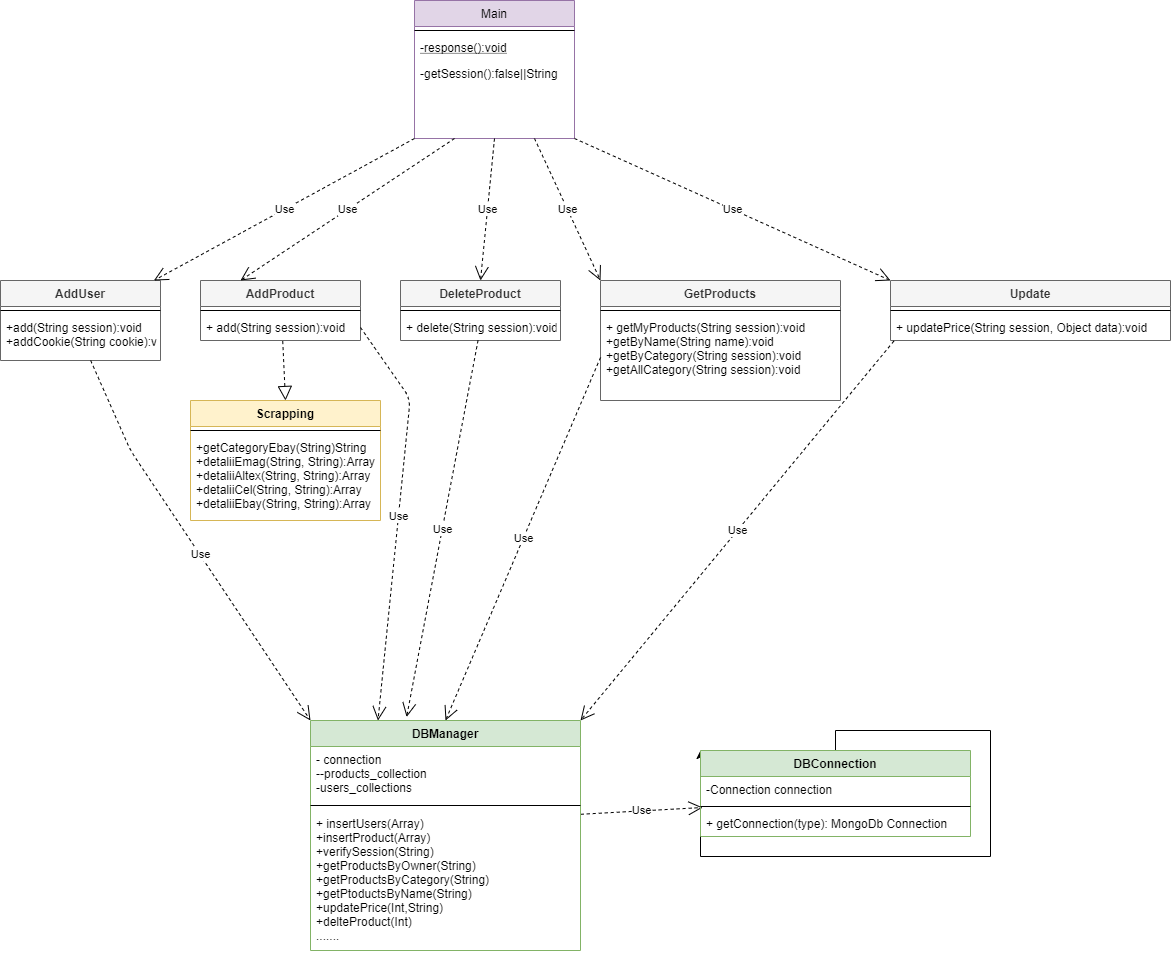

The diagram above was exported from draw.io. Its source (the exported page's mxGraphModel, read from the mxfile embedded in the PNG):
<mxGraphModel dx="1865" dy="548" grid="1" gridSize="10" guides="1" tooltips="1" connect="1" arrows="1" fold="1" page="1" pageScale="1" pageWidth="827" pageHeight="1169" math="0" shadow="0">
  <root>
    <mxCell id="WIyWlLk6GJQsqaUBKTNV-0" />
    <mxCell id="WIyWlLk6GJQsqaUBKTNV-1" parent="WIyWlLk6GJQsqaUBKTNV-0" />
    <mxCell id="zkfFHV4jXpPFQw0GAbJ--6" value="Main" style="swimlane;fontStyle=0;align=center;verticalAlign=top;childLayout=stackLayout;horizontal=1;startSize=26;horizontalStack=0;resizeParent=1;resizeLast=0;collapsible=1;marginBottom=0;rounded=0;shadow=0;strokeWidth=1;fillColor=#e1d5e7;strokeColor=#9673a6;" parent="WIyWlLk6GJQsqaUBKTNV-1" vertex="1">
      <mxGeometry x="334" y="200" width="160" height="138" as="geometry">
        <mxRectangle x="130" y="380" width="160" height="26" as="alternateBounds" />
      </mxGeometry>
    </mxCell>
    <mxCell id="zkfFHV4jXpPFQw0GAbJ--9" value="" style="line;html=1;strokeWidth=1;align=left;verticalAlign=middle;spacingTop=-1;spacingLeft=3;spacingRight=3;rotatable=0;labelPosition=right;points=[];portConstraint=eastwest;" parent="zkfFHV4jXpPFQw0GAbJ--6" vertex="1">
      <mxGeometry y="26" width="160" height="8" as="geometry" />
    </mxCell>
    <mxCell id="zkfFHV4jXpPFQw0GAbJ--10" value="-response():void" style="text;align=left;verticalAlign=top;spacingLeft=4;spacingRight=4;overflow=hidden;rotatable=0;points=[[0,0.5],[1,0.5]];portConstraint=eastwest;fontStyle=4" parent="zkfFHV4jXpPFQw0GAbJ--6" vertex="1">
      <mxGeometry y="34" width="160" height="26" as="geometry" />
    </mxCell>
    <mxCell id="zkfFHV4jXpPFQw0GAbJ--11" value="-getSession():false||String" style="text;align=left;verticalAlign=top;spacingLeft=4;spacingRight=4;overflow=hidden;rotatable=0;points=[[0,0.5],[1,0.5]];portConstraint=eastwest;" parent="zkfFHV4jXpPFQw0GAbJ--6" vertex="1">
      <mxGeometry y="60" width="160" height="26" as="geometry" />
    </mxCell>
    <mxCell id="SCeG__MWjUjL9xNQfN8R-14" value="Update" style="swimlane;fontStyle=1;align=center;verticalAlign=top;childLayout=stackLayout;horizontal=1;startSize=26;horizontalStack=0;resizeParent=1;resizeParentMax=0;resizeLast=0;collapsible=1;marginBottom=0;fillColor=#f5f5f5;strokeColor=#666666;fontColor=#333333;" vertex="1" parent="WIyWlLk6GJQsqaUBKTNV-1">
      <mxGeometry x="810" y="480" width="280" height="60" as="geometry" />
    </mxCell>
    <mxCell id="SCeG__MWjUjL9xNQfN8R-15" value="" style="line;strokeWidth=1;fillColor=none;align=left;verticalAlign=middle;spacingTop=-1;spacingLeft=3;spacingRight=3;rotatable=0;labelPosition=right;points=[];portConstraint=eastwest;" vertex="1" parent="SCeG__MWjUjL9xNQfN8R-14">
      <mxGeometry y="26" width="280" height="8" as="geometry" />
    </mxCell>
    <mxCell id="SCeG__MWjUjL9xNQfN8R-16" value="+ updatePrice(String session, Object data):void" style="text;strokeColor=none;fillColor=none;align=left;verticalAlign=top;spacingLeft=4;spacingRight=4;overflow=hidden;rotatable=0;points=[[0,0.5],[1,0.5]];portConstraint=eastwest;" vertex="1" parent="SCeG__MWjUjL9xNQfN8R-14">
      <mxGeometry y="34" width="280" height="26" as="geometry" />
    </mxCell>
    <mxCell id="SCeG__MWjUjL9xNQfN8R-7" value="GetProducts" style="swimlane;fontStyle=1;align=center;verticalAlign=top;childLayout=stackLayout;horizontal=1;startSize=26;horizontalStack=0;resizeParent=1;resizeParentMax=0;resizeLast=0;collapsible=1;marginBottom=0;fillColor=#f5f5f5;strokeColor=#666666;fontColor=#333333;" vertex="1" parent="WIyWlLk6GJQsqaUBKTNV-1">
      <mxGeometry x="520" y="480" width="240" height="120" as="geometry" />
    </mxCell>
    <mxCell id="SCeG__MWjUjL9xNQfN8R-8" value="" style="line;strokeWidth=1;fillColor=none;align=left;verticalAlign=middle;spacingTop=-1;spacingLeft=3;spacingRight=3;rotatable=0;labelPosition=right;points=[];portConstraint=eastwest;" vertex="1" parent="SCeG__MWjUjL9xNQfN8R-7">
      <mxGeometry y="26" width="240" height="8" as="geometry" />
    </mxCell>
    <mxCell id="SCeG__MWjUjL9xNQfN8R-9" value="+ getMyProducts(String session):void&#10;+getByName(String name):void&#10;+getByCategory(String session):void&#10;+getAllCategory(String session):void" style="text;strokeColor=none;fillColor=none;align=left;verticalAlign=top;spacingLeft=4;spacingRight=4;overflow=hidden;rotatable=0;points=[[0,0.5],[1,0.5]];portConstraint=eastwest;" vertex="1" parent="SCeG__MWjUjL9xNQfN8R-7">
      <mxGeometry y="34" width="240" height="86" as="geometry" />
    </mxCell>
    <mxCell id="SCeG__MWjUjL9xNQfN8R-0" value="DeleteProduct" style="swimlane;fontStyle=1;align=center;verticalAlign=top;childLayout=stackLayout;horizontal=1;startSize=26;horizontalStack=0;resizeParent=1;resizeParentMax=0;resizeLast=0;collapsible=1;marginBottom=0;fillColor=#f5f5f5;strokeColor=#666666;fontColor=#333333;" vertex="1" parent="WIyWlLk6GJQsqaUBKTNV-1">
      <mxGeometry x="320" y="480" width="160" height="60" as="geometry" />
    </mxCell>
    <mxCell id="SCeG__MWjUjL9xNQfN8R-2" value="" style="line;strokeWidth=1;fillColor=none;align=left;verticalAlign=middle;spacingTop=-1;spacingLeft=3;spacingRight=3;rotatable=0;labelPosition=right;points=[];portConstraint=eastwest;" vertex="1" parent="SCeG__MWjUjL9xNQfN8R-0">
      <mxGeometry y="26" width="160" height="8" as="geometry" />
    </mxCell>
    <mxCell id="SCeG__MWjUjL9xNQfN8R-3" value="+ delete(String session):void" style="text;strokeColor=none;fillColor=none;align=left;verticalAlign=top;spacingLeft=4;spacingRight=4;overflow=hidden;rotatable=0;points=[[0,0.5],[1,0.5]];portConstraint=eastwest;" vertex="1" parent="SCeG__MWjUjL9xNQfN8R-0">
      <mxGeometry y="34" width="160" height="26" as="geometry" />
    </mxCell>
    <mxCell id="SCeG__MWjUjL9xNQfN8R-4" value="AddProduct" style="swimlane;fontStyle=1;align=center;verticalAlign=top;childLayout=stackLayout;horizontal=1;startSize=26;horizontalStack=0;resizeParent=1;resizeParentMax=0;resizeLast=0;collapsible=1;marginBottom=0;fillColor=#f5f5f5;strokeColor=#666666;fontColor=#333333;" vertex="1" parent="WIyWlLk6GJQsqaUBKTNV-1">
      <mxGeometry x="120" y="480" width="160" height="60" as="geometry" />
    </mxCell>
    <mxCell id="SCeG__MWjUjL9xNQfN8R-5" value="" style="line;strokeWidth=1;fillColor=none;align=left;verticalAlign=middle;spacingTop=-1;spacingLeft=3;spacingRight=3;rotatable=0;labelPosition=right;points=[];portConstraint=eastwest;" vertex="1" parent="SCeG__MWjUjL9xNQfN8R-4">
      <mxGeometry y="26" width="160" height="8" as="geometry" />
    </mxCell>
    <mxCell id="SCeG__MWjUjL9xNQfN8R-6" value="+ add(String session):void" style="text;strokeColor=none;fillColor=none;align=left;verticalAlign=top;spacingLeft=4;spacingRight=4;overflow=hidden;rotatable=0;points=[[0,0.5],[1,0.5]];portConstraint=eastwest;" vertex="1" parent="SCeG__MWjUjL9xNQfN8R-4">
      <mxGeometry y="34" width="160" height="26" as="geometry" />
    </mxCell>
    <mxCell id="SCeG__MWjUjL9xNQfN8R-11" value="AddUser" style="swimlane;fontStyle=1;align=center;verticalAlign=top;childLayout=stackLayout;horizontal=1;startSize=26;horizontalStack=0;resizeParent=1;resizeParentMax=0;resizeLast=0;collapsible=1;marginBottom=0;fillColor=#f5f5f5;strokeColor=#666666;fontColor=#333333;" vertex="1" parent="WIyWlLk6GJQsqaUBKTNV-1">
      <mxGeometry x="-80" y="480" width="160" height="80" as="geometry" />
    </mxCell>
    <mxCell id="SCeG__MWjUjL9xNQfN8R-12" value="" style="line;strokeWidth=1;fillColor=none;align=left;verticalAlign=middle;spacingTop=-1;spacingLeft=3;spacingRight=3;rotatable=0;labelPosition=right;points=[];portConstraint=eastwest;" vertex="1" parent="SCeG__MWjUjL9xNQfN8R-11">
      <mxGeometry y="26" width="160" height="8" as="geometry" />
    </mxCell>
    <mxCell id="SCeG__MWjUjL9xNQfN8R-13" value="+add(String session):void&#10;+addCookie(String cookie):void" style="text;strokeColor=none;fillColor=none;align=left;verticalAlign=top;spacingLeft=4;spacingRight=4;overflow=hidden;rotatable=0;points=[[0,0.5],[1,0.5]];portConstraint=eastwest;" vertex="1" parent="SCeG__MWjUjL9xNQfN8R-11">
      <mxGeometry y="34" width="160" height="46" as="geometry" />
    </mxCell>
    <mxCell id="SCeG__MWjUjL9xNQfN8R-36" style="edgeStyle=orthogonalEdgeStyle;rounded=0;orthogonalLoop=1;jettySize=auto;html=1;entryX=0;entryY=0;entryDx=0;entryDy=0;" edge="1" parent="WIyWlLk6GJQsqaUBKTNV-1" source="SCeG__MWjUjL9xNQfN8R-24" target="SCeG__MWjUjL9xNQfN8R-24">
      <mxGeometry relative="1" as="geometry">
        <mxPoint x="780" y="800" as="targetPoint" />
      </mxGeometry>
    </mxCell>
    <mxCell id="SCeG__MWjUjL9xNQfN8R-37" value="Use" style="endArrow=open;endSize=12;dashed=1;html=1;exitX=1.001;exitY=0.027;exitDx=0;exitDy=0;exitPerimeter=0;entryX=0.008;entryY=-0.115;entryDx=0;entryDy=0;entryPerimeter=0;" edge="1" parent="WIyWlLk6GJQsqaUBKTNV-1" source="SCeG__MWjUjL9xNQfN8R-31" target="SCeG__MWjUjL9xNQfN8R-27">
      <mxGeometry width="160" relative="1" as="geometry">
        <mxPoint x="600" y="830" as="sourcePoint" />
        <mxPoint x="760" y="830" as="targetPoint" />
      </mxGeometry>
    </mxCell>
    <mxCell id="SCeG__MWjUjL9xNQfN8R-38" value="Use" style="endArrow=open;endSize=12;dashed=1;html=1;exitX=0.429;exitY=0.996;exitDx=0;exitDy=0;exitPerimeter=0;entryX=0;entryY=0;entryDx=0;entryDy=0;" edge="1" parent="WIyWlLk6GJQsqaUBKTNV-1" source="SCeG__MWjUjL9xNQfN8R-13" target="SCeG__MWjUjL9xNQfN8R-28">
      <mxGeometry x="0.0574" y="1" width="160" relative="1" as="geometry">
        <mxPoint x="-10" y="561.78" as="sourcePoint" />
        <mxPoint x="159.73000000000002" y="560" as="targetPoint" />
        <Array as="points">
          <mxPoint x="50" y="650" />
        </Array>
        <mxPoint as="offset" />
      </mxGeometry>
    </mxCell>
    <mxCell id="SCeG__MWjUjL9xNQfN8R-40" value="Use" style="endArrow=open;endSize=12;dashed=1;html=1;exitX=1;exitY=0.5;exitDx=0;exitDy=0;entryX=0.25;entryY=0;entryDx=0;entryDy=0;" edge="1" parent="WIyWlLk6GJQsqaUBKTNV-1" source="SCeG__MWjUjL9xNQfN8R-6" target="SCeG__MWjUjL9xNQfN8R-28">
      <mxGeometry width="160" relative="1" as="geometry">
        <mxPoint x="200" y="600" as="sourcePoint" />
        <mxPoint x="369.73" y="598.22" as="targetPoint" />
        <Array as="points">
          <mxPoint x="329.73" y="598.22" />
        </Array>
      </mxGeometry>
    </mxCell>
    <mxCell id="SCeG__MWjUjL9xNQfN8R-41" value="Use" style="endArrow=open;endSize=12;dashed=1;html=1;entryX=0.356;entryY=-0.015;entryDx=0;entryDy=0;entryPerimeter=0;" edge="1" parent="WIyWlLk6GJQsqaUBKTNV-1" source="SCeG__MWjUjL9xNQfN8R-3" target="SCeG__MWjUjL9xNQfN8R-28">
      <mxGeometry width="160" relative="1" as="geometry">
        <mxPoint x="290" y="537" as="sourcePoint" />
        <mxPoint x="410" y="730" as="targetPoint" />
        <Array as="points" />
      </mxGeometry>
    </mxCell>
    <mxCell id="SCeG__MWjUjL9xNQfN8R-42" value="Use" style="endArrow=open;endSize=12;dashed=1;html=1;exitX=0;exitY=0.5;exitDx=0;exitDy=0;entryX=0.5;entryY=0;entryDx=0;entryDy=0;" edge="1" parent="WIyWlLk6GJQsqaUBKTNV-1" source="SCeG__MWjUjL9xNQfN8R-9" target="SCeG__MWjUjL9xNQfN8R-28">
      <mxGeometry width="160" relative="1" as="geometry">
        <mxPoint x="300" y="547" as="sourcePoint" />
        <mxPoint x="407.5" y="758" as="targetPoint" />
        <Array as="points" />
      </mxGeometry>
    </mxCell>
    <mxCell id="SCeG__MWjUjL9xNQfN8R-43" value="Use" style="endArrow=open;endSize=12;dashed=1;html=1;exitX=0.012;exitY=1.023;exitDx=0;exitDy=0;exitPerimeter=0;entryX=1;entryY=0;entryDx=0;entryDy=0;" edge="1" parent="WIyWlLk6GJQsqaUBKTNV-1" source="SCeG__MWjUjL9xNQfN8R-16" target="SCeG__MWjUjL9xNQfN8R-28">
      <mxGeometry width="160" relative="1" as="geometry">
        <mxPoint x="815" y="584" as="sourcePoint" />
        <mxPoint x="975" y="584" as="targetPoint" />
      </mxGeometry>
    </mxCell>
    <mxCell id="SCeG__MWjUjL9xNQfN8R-33" value="Scrapping" style="swimlane;fontStyle=1;align=center;verticalAlign=top;childLayout=stackLayout;horizontal=1;startSize=26;horizontalStack=0;resizeParent=1;resizeParentMax=0;resizeLast=0;collapsible=1;marginBottom=0;fillColor=#fff2cc;strokeColor=#d6b656;" vertex="1" parent="WIyWlLk6GJQsqaUBKTNV-1">
      <mxGeometry x="110" y="600" width="190" height="120" as="geometry" />
    </mxCell>
    <mxCell id="SCeG__MWjUjL9xNQfN8R-34" value="" style="line;strokeWidth=1;fillColor=none;align=left;verticalAlign=middle;spacingTop=-1;spacingLeft=3;spacingRight=3;rotatable=0;labelPosition=right;points=[];portConstraint=eastwest;" vertex="1" parent="SCeG__MWjUjL9xNQfN8R-33">
      <mxGeometry y="26" width="190" height="8" as="geometry" />
    </mxCell>
    <mxCell id="SCeG__MWjUjL9xNQfN8R-35" value="+getCategoryEbay(String)String&#10;+detaliiEmag(String, String):Array&#10;+detaliiAltex(String, String):Array&#10;+detaliiCel(String, String):Array&#10;+detaliiEbay(String, String):Array&#10;" style="text;strokeColor=none;fillColor=none;align=left;verticalAlign=top;spacingLeft=4;spacingRight=4;overflow=hidden;rotatable=0;points=[[0,0.5],[1,0.5]];portConstraint=eastwest;" vertex="1" parent="SCeG__MWjUjL9xNQfN8R-33">
      <mxGeometry y="34" width="190" height="86" as="geometry" />
    </mxCell>
    <mxCell id="SCeG__MWjUjL9xNQfN8R-28" value="DBManager" style="swimlane;fontStyle=1;align=center;verticalAlign=top;childLayout=stackLayout;horizontal=1;startSize=26;horizontalStack=0;resizeParent=1;resizeParentMax=0;resizeLast=0;collapsible=1;marginBottom=0;fillColor=#d5e8d4;strokeColor=#82b366;" vertex="1" parent="WIyWlLk6GJQsqaUBKTNV-1">
      <mxGeometry x="230" y="920" width="270" height="230" as="geometry" />
    </mxCell>
    <mxCell id="SCeG__MWjUjL9xNQfN8R-29" value="- connection&#10;--products_collection&#10;-users_collections" style="text;strokeColor=none;fillColor=none;align=left;verticalAlign=top;spacingLeft=4;spacingRight=4;overflow=hidden;rotatable=0;points=[[0,0.5],[1,0.5]];portConstraint=eastwest;" vertex="1" parent="SCeG__MWjUjL9xNQfN8R-28">
      <mxGeometry y="26" width="270" height="54" as="geometry" />
    </mxCell>
    <mxCell id="SCeG__MWjUjL9xNQfN8R-30" value="" style="line;strokeWidth=1;fillColor=none;align=left;verticalAlign=middle;spacingTop=-1;spacingLeft=3;spacingRight=3;rotatable=0;labelPosition=right;points=[];portConstraint=eastwest;" vertex="1" parent="SCeG__MWjUjL9xNQfN8R-28">
      <mxGeometry y="80" width="270" height="10" as="geometry" />
    </mxCell>
    <mxCell id="SCeG__MWjUjL9xNQfN8R-31" value="+ insertUsers(Array)&#10;+insertProduct(Array)&#10;+verifySession(String)&#10;+getProductsByOwner(String)&#10;+getProductsByCategory(String)&#10;+getPtoductsByName(String)&#10;+updatePrice(Int,String)&#10;+delteProduct(Int)&#10;......." style="text;strokeColor=none;fillColor=none;align=left;verticalAlign=top;spacingLeft=4;spacingRight=4;overflow=hidden;rotatable=0;points=[[0,0.5],[1,0.5]];portConstraint=eastwest;" vertex="1" parent="SCeG__MWjUjL9xNQfN8R-28">
      <mxGeometry y="90" width="270" height="140" as="geometry" />
    </mxCell>
    <mxCell id="SCeG__MWjUjL9xNQfN8R-44" value="" style="endArrow=block;dashed=1;endFill=0;endSize=12;html=1;entryX=0.5;entryY=0;entryDx=0;entryDy=0;exitX=0.514;exitY=1.023;exitDx=0;exitDy=0;exitPerimeter=0;" edge="1" parent="WIyWlLk6GJQsqaUBKTNV-1" source="SCeG__MWjUjL9xNQfN8R-6" target="SCeG__MWjUjL9xNQfN8R-33">
      <mxGeometry width="160" relative="1" as="geometry">
        <mxPoint x="125" y="570" as="sourcePoint" />
        <mxPoint x="285" y="570" as="targetPoint" />
      </mxGeometry>
    </mxCell>
    <mxCell id="SCeG__MWjUjL9xNQfN8R-45" value="Use" style="endArrow=open;endSize=12;dashed=1;html=1;exitX=0.5;exitY=1;exitDx=0;exitDy=0;entryX=0.5;entryY=0;entryDx=0;entryDy=0;" edge="1" parent="WIyWlLk6GJQsqaUBKTNV-1" source="zkfFHV4jXpPFQw0GAbJ--6" target="SCeG__MWjUjL9xNQfN8R-0">
      <mxGeometry width="160" relative="1" as="geometry">
        <mxPoint x="190" y="470" as="sourcePoint" />
        <mxPoint x="350" y="470" as="targetPoint" />
      </mxGeometry>
    </mxCell>
    <mxCell id="SCeG__MWjUjL9xNQfN8R-46" value="Use" style="endArrow=open;endSize=12;dashed=1;html=1;entryX=0.25;entryY=0;entryDx=0;entryDy=0;exitX=0.25;exitY=1;exitDx=0;exitDy=0;" edge="1" parent="WIyWlLk6GJQsqaUBKTNV-1" source="zkfFHV4jXpPFQw0GAbJ--6" target="SCeG__MWjUjL9xNQfN8R-4">
      <mxGeometry width="160" relative="1" as="geometry">
        <mxPoint x="230" y="360" as="sourcePoint" />
        <mxPoint x="390" y="360" as="targetPoint" />
      </mxGeometry>
    </mxCell>
    <mxCell id="SCeG__MWjUjL9xNQfN8R-47" value="Use" style="endArrow=open;endSize=12;dashed=1;html=1;exitX=0;exitY=1;exitDx=0;exitDy=0;" edge="1" parent="WIyWlLk6GJQsqaUBKTNV-1" source="zkfFHV4jXpPFQw0GAbJ--6" target="SCeG__MWjUjL9xNQfN8R-11">
      <mxGeometry width="160" relative="1" as="geometry">
        <mxPoint x="70" y="380" as="sourcePoint" />
        <mxPoint x="230" y="380" as="targetPoint" />
      </mxGeometry>
    </mxCell>
    <mxCell id="SCeG__MWjUjL9xNQfN8R-48" value="Use" style="endArrow=open;endSize=12;dashed=1;html=1;exitX=0.75;exitY=1;exitDx=0;exitDy=0;entryX=0;entryY=0;entryDx=0;entryDy=0;" edge="1" parent="WIyWlLk6GJQsqaUBKTNV-1" source="zkfFHV4jXpPFQw0GAbJ--6" target="SCeG__MWjUjL9xNQfN8R-7">
      <mxGeometry width="160" relative="1" as="geometry">
        <mxPoint x="460" y="380" as="sourcePoint" />
        <mxPoint x="620" y="380" as="targetPoint" />
      </mxGeometry>
    </mxCell>
    <mxCell id="SCeG__MWjUjL9xNQfN8R-51" value="Use" style="endArrow=open;endSize=12;dashed=1;html=1;entryX=0;entryY=0;entryDx=0;entryDy=0;exitX=1;exitY=1;exitDx=0;exitDy=0;" edge="1" parent="WIyWlLk6GJQsqaUBKTNV-1" source="zkfFHV4jXpPFQw0GAbJ--6" target="SCeG__MWjUjL9xNQfN8R-14">
      <mxGeometry width="160" relative="1" as="geometry">
        <mxPoint x="500" y="338" as="sourcePoint" />
        <mxPoint x="660" y="338" as="targetPoint" />
      </mxGeometry>
    </mxCell>
    <mxCell id="SCeG__MWjUjL9xNQfN8R-24" value="DBConnection" style="swimlane;fontStyle=1;align=center;verticalAlign=top;childLayout=stackLayout;horizontal=1;startSize=26;horizontalStack=0;resizeParent=1;resizeParentMax=0;resizeLast=0;collapsible=1;marginBottom=0;fillColor=#d5e8d4;strokeColor=#82b366;" vertex="1" parent="WIyWlLk6GJQsqaUBKTNV-1">
      <mxGeometry x="620" y="950" width="270" height="86" as="geometry" />
    </mxCell>
    <mxCell id="SCeG__MWjUjL9xNQfN8R-25" value="-Connection connection" style="text;strokeColor=none;fillColor=none;align=left;verticalAlign=top;spacingLeft=4;spacingRight=4;overflow=hidden;rotatable=0;points=[[0,0.5],[1,0.5]];portConstraint=eastwest;" vertex="1" parent="SCeG__MWjUjL9xNQfN8R-24">
      <mxGeometry y="26" width="270" height="26" as="geometry" />
    </mxCell>
    <mxCell id="SCeG__MWjUjL9xNQfN8R-26" value="" style="line;strokeWidth=1;fillColor=none;align=left;verticalAlign=middle;spacingTop=-1;spacingLeft=3;spacingRight=3;rotatable=0;labelPosition=right;points=[];portConstraint=eastwest;" vertex="1" parent="SCeG__MWjUjL9xNQfN8R-24">
      <mxGeometry y="52" width="270" height="8" as="geometry" />
    </mxCell>
    <mxCell id="SCeG__MWjUjL9xNQfN8R-27" value="+ getConnection(type): MongoDb Connection" style="text;strokeColor=none;fillColor=none;align=left;verticalAlign=top;spacingLeft=4;spacingRight=4;overflow=hidden;rotatable=0;points=[[0,0.5],[1,0.5]];portConstraint=eastwest;" vertex="1" parent="SCeG__MWjUjL9xNQfN8R-24">
      <mxGeometry y="60" width="270" height="26" as="geometry" />
    </mxCell>
  </root>
</mxGraphModel>